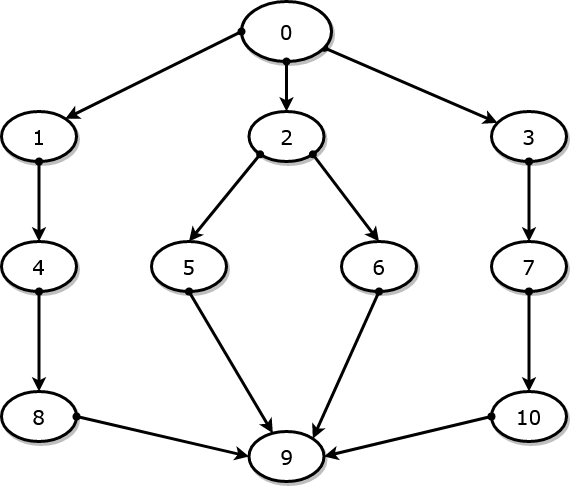

The diagram above was exported from draw.io. Its source (the exported page's mxGraphModel, read from the mxfile embedded in the PNG):
<mxGraphModel dx="1050" dy="558" grid="1" gridSize="10" guides="1" tooltips="1" connect="1" arrows="1" fold="1" page="1" pageScale="1" pageWidth="850" pageHeight="1100" math="0" shadow="0">
  <root>
    <mxCell id="0" />
    <mxCell id="1" parent="0" />
    <mxCell id="2eYlDhjG-itiJfsnInNn-1" value="" style="edgeStyle=none;rounded=1;html=1;labelBackgroundColor=none;startArrow=oval;startFill=1;startSize=5;endArrow=classic;endFill=1;endSize=5;jettySize=auto;orthogonalLoop=1;strokeColor=#000000;strokeWidth=3;fontFamily=Verdana;fontSize=20;" edge="1" parent="1" source="2eYlDhjG-itiJfsnInNn-2" target="2eYlDhjG-itiJfsnInNn-4">
      <mxGeometry relative="1" as="geometry" />
    </mxCell>
    <mxCell id="2eYlDhjG-itiJfsnInNn-2" value="0" style="ellipse;whiteSpace=wrap;html=1;rounded=0;shadow=1;comic=0;labelBackgroundColor=none;strokeWidth=3;fontFamily=Verdana;fontSize=20;align=center;strokeColor=#000000;" vertex="1" parent="1">
      <mxGeometry x="450" y="80" width="90" height="60" as="geometry" />
    </mxCell>
    <mxCell id="2eYlDhjG-itiJfsnInNn-3" value="2" style="ellipse;whiteSpace=wrap;html=1;rounded=0;shadow=1;comic=0;labelBackgroundColor=none;strokeWidth=3;fontFamily=Verdana;fontSize=20;align=center;strokeColor=#000000;" vertex="1" parent="1">
      <mxGeometry x="457.5" y="190" width="75" height="50" as="geometry" />
    </mxCell>
    <mxCell id="2eYlDhjG-itiJfsnInNn-4" value="3" style="ellipse;whiteSpace=wrap;html=1;rounded=0;shadow=1;comic=0;labelBackgroundColor=none;strokeWidth=3;fontFamily=Verdana;fontSize=20;align=center;strokeColor=#000000;" vertex="1" parent="1">
      <mxGeometry x="700" y="190" width="75" height="50" as="geometry" />
    </mxCell>
    <mxCell id="2eYlDhjG-itiJfsnInNn-5" value="7" style="ellipse;whiteSpace=wrap;html=1;rounded=0;shadow=1;comic=0;labelBackgroundColor=none;strokeWidth=3;fontFamily=Verdana;fontSize=20;align=center;strokeColor=#000000;" vertex="1" parent="1">
      <mxGeometry x="700" y="320" width="75" height="50" as="geometry" />
    </mxCell>
    <mxCell id="2eYlDhjG-itiJfsnInNn-6" value="10" style="ellipse;whiteSpace=wrap;html=1;rounded=0;shadow=1;comic=0;labelBackgroundColor=none;strokeWidth=3;fontFamily=Verdana;fontSize=20;align=center;strokeColor=#000000;" vertex="1" parent="1">
      <mxGeometry x="700" y="470" width="75" height="50" as="geometry" />
    </mxCell>
    <mxCell id="2eYlDhjG-itiJfsnInNn-7" value="6" style="ellipse;whiteSpace=wrap;html=1;rounded=0;shadow=1;comic=0;labelBackgroundColor=none;strokeWidth=3;fontFamily=Verdana;fontSize=20;align=center;strokeColor=#000000;" vertex="1" parent="1">
      <mxGeometry x="550" y="320" width="75" height="50" as="geometry" />
    </mxCell>
    <mxCell id="2eYlDhjG-itiJfsnInNn-8" value="5" style="ellipse;whiteSpace=wrap;html=1;rounded=0;shadow=1;comic=0;labelBackgroundColor=none;strokeWidth=3;fontFamily=Verdana;fontSize=20;align=center;strokeColor=#000000;" vertex="1" parent="1">
      <mxGeometry x="360" y="320" width="75" height="50" as="geometry" />
    </mxCell>
    <mxCell id="2eYlDhjG-itiJfsnInNn-9" value="9" style="ellipse;whiteSpace=wrap;html=1;rounded=0;shadow=1;comic=0;labelBackgroundColor=none;strokeWidth=3;fontFamily=Verdana;fontSize=20;align=center;strokeColor=#000000;" vertex="1" parent="1">
      <mxGeometry x="457.5" y="510" width="75" height="50" as="geometry" />
    </mxCell>
    <mxCell id="2eYlDhjG-itiJfsnInNn-10" value="1" style="ellipse;whiteSpace=wrap;html=1;rounded=0;shadow=1;comic=0;labelBackgroundColor=none;strokeWidth=3;fontFamily=Verdana;fontSize=20;align=center;strokeColor=#000000;" vertex="1" parent="1">
      <mxGeometry x="210" y="190" width="75" height="50" as="geometry" />
    </mxCell>
    <mxCell id="2eYlDhjG-itiJfsnInNn-11" value="4" style="ellipse;whiteSpace=wrap;html=1;rounded=0;shadow=1;comic=0;labelBackgroundColor=none;strokeWidth=3;fontFamily=Verdana;fontSize=20;align=center;strokeColor=#000000;" vertex="1" parent="1">
      <mxGeometry x="210" y="320" width="75" height="50" as="geometry" />
    </mxCell>
    <mxCell id="2eYlDhjG-itiJfsnInNn-12" value="8" style="ellipse;whiteSpace=wrap;html=1;rounded=0;shadow=1;comic=0;labelBackgroundColor=none;strokeWidth=3;fontFamily=Verdana;fontSize=20;align=center;strokeColor=#000000;" vertex="1" parent="1">
      <mxGeometry x="210" y="470" width="75" height="50" as="geometry" />
    </mxCell>
    <mxCell id="2eYlDhjG-itiJfsnInNn-13" value="" style="edgeStyle=none;rounded=1;html=1;labelBackgroundColor=none;startArrow=oval;startFill=1;startSize=5;endArrow=classic;endFill=1;endSize=5;jettySize=auto;orthogonalLoop=1;strokeColor=#000000;strokeWidth=3;fontFamily=Verdana;fontSize=20;exitX=0.5;exitY=1;exitDx=0;exitDy=0;entryX=0.5;entryY=0;entryDx=0;entryDy=0;" edge="1" parent="1" source="2eYlDhjG-itiJfsnInNn-2" target="2eYlDhjG-itiJfsnInNn-3">
      <mxGeometry relative="1" as="geometry">
        <mxPoint x="542.7830590027943" y="136.29506336139468" as="sourcePoint" />
        <mxPoint x="716.0702387638933" y="211.36312012482972" as="targetPoint" />
      </mxGeometry>
    </mxCell>
    <mxCell id="2eYlDhjG-itiJfsnInNn-14" value="" style="edgeStyle=none;rounded=1;html=1;labelBackgroundColor=none;startArrow=oval;startFill=1;startSize=5;endArrow=classic;endFill=1;endSize=5;jettySize=auto;orthogonalLoop=1;strokeColor=#000000;strokeWidth=3;fontFamily=Verdana;fontSize=20;exitX=0;exitY=0.5;exitDx=0;exitDy=0;entryX=1;entryY=0;entryDx=0;entryDy=0;" edge="1" parent="1" source="2eYlDhjG-itiJfsnInNn-2" target="2eYlDhjG-itiJfsnInNn-10">
      <mxGeometry relative="1" as="geometry">
        <mxPoint x="505" y="150" as="sourcePoint" />
        <mxPoint x="505" y="200" as="targetPoint" />
      </mxGeometry>
    </mxCell>
    <mxCell id="2eYlDhjG-itiJfsnInNn-15" value="" style="edgeStyle=none;rounded=1;html=1;labelBackgroundColor=none;startArrow=oval;startFill=1;startSize=5;endArrow=classic;endFill=1;endSize=5;jettySize=auto;orthogonalLoop=1;strokeColor=#000000;strokeWidth=3;fontFamily=Verdana;fontSize=20;exitX=0.5;exitY=1;exitDx=0;exitDy=0;entryX=0.5;entryY=0;entryDx=0;entryDy=0;" edge="1" parent="1" source="2eYlDhjG-itiJfsnInNn-10" target="2eYlDhjG-itiJfsnInNn-11">
      <mxGeometry relative="1" as="geometry">
        <mxPoint x="505" y="150" as="sourcePoint" />
        <mxPoint x="505" y="200" as="targetPoint" />
      </mxGeometry>
    </mxCell>
    <mxCell id="2eYlDhjG-itiJfsnInNn-16" value="" style="edgeStyle=none;rounded=1;html=1;labelBackgroundColor=none;startArrow=oval;startFill=1;startSize=5;endArrow=classic;endFill=1;endSize=5;jettySize=auto;orthogonalLoop=1;strokeColor=#000000;strokeWidth=3;fontFamily=Verdana;fontSize=20;exitX=0.5;exitY=1;exitDx=0;exitDy=0;entryX=0.5;entryY=0;entryDx=0;entryDy=0;" edge="1" parent="1" source="2eYlDhjG-itiJfsnInNn-4" target="2eYlDhjG-itiJfsnInNn-5">
      <mxGeometry relative="1" as="geometry">
        <mxPoint x="542.7830590027943" y="136.29506336139468" as="sourcePoint" />
        <mxPoint x="716.0702387638933" y="211.36312012482972" as="targetPoint" />
      </mxGeometry>
    </mxCell>
    <mxCell id="2eYlDhjG-itiJfsnInNn-17" value="" style="edgeStyle=none;rounded=1;html=1;labelBackgroundColor=none;startArrow=oval;startFill=1;startSize=5;endArrow=classic;endFill=1;endSize=5;jettySize=auto;orthogonalLoop=1;strokeColor=#000000;strokeWidth=3;fontFamily=Verdana;fontSize=20;exitX=0.5;exitY=1;exitDx=0;exitDy=0;" edge="1" parent="1" source="2eYlDhjG-itiJfsnInNn-5" target="2eYlDhjG-itiJfsnInNn-6">
      <mxGeometry relative="1" as="geometry">
        <mxPoint x="747.5" y="250" as="sourcePoint" />
        <mxPoint x="747.5" y="330" as="targetPoint" />
      </mxGeometry>
    </mxCell>
    <mxCell id="2eYlDhjG-itiJfsnInNn-18" value="" style="edgeStyle=none;rounded=1;html=1;labelBackgroundColor=none;startArrow=oval;startFill=1;startSize=5;endArrow=classic;endFill=1;endSize=5;jettySize=auto;orthogonalLoop=1;strokeColor=#000000;strokeWidth=3;fontFamily=Verdana;fontSize=20;exitX=0.5;exitY=1;exitDx=0;exitDy=0;" edge="1" parent="1" source="2eYlDhjG-itiJfsnInNn-11" target="2eYlDhjG-itiJfsnInNn-12">
      <mxGeometry relative="1" as="geometry">
        <mxPoint x="257.5" y="250" as="sourcePoint" />
        <mxPoint x="257.5" y="330" as="targetPoint" />
      </mxGeometry>
    </mxCell>
    <mxCell id="2eYlDhjG-itiJfsnInNn-19" value="" style="edgeStyle=none;rounded=1;html=1;labelBackgroundColor=none;startArrow=oval;startFill=1;startSize=5;endArrow=classic;endFill=1;endSize=5;jettySize=auto;orthogonalLoop=1;strokeColor=#000000;strokeWidth=3;fontFamily=Verdana;fontSize=20;exitX=1;exitY=0.5;exitDx=0;exitDy=0;entryX=0;entryY=0.5;entryDx=0;entryDy=0;" edge="1" parent="1" source="2eYlDhjG-itiJfsnInNn-12" target="2eYlDhjG-itiJfsnInNn-9">
      <mxGeometry relative="1" as="geometry">
        <mxPoint x="257.5" y="380" as="sourcePoint" />
        <mxPoint x="257.5" y="480" as="targetPoint" />
      </mxGeometry>
    </mxCell>
    <mxCell id="2eYlDhjG-itiJfsnInNn-20" value="" style="edgeStyle=none;rounded=1;html=1;labelBackgroundColor=none;startArrow=oval;startFill=1;startSize=5;endArrow=classic;endFill=1;endSize=5;jettySize=auto;orthogonalLoop=1;strokeColor=#000000;strokeWidth=3;fontFamily=Verdana;fontSize=20;exitX=0;exitY=0.5;exitDx=0;exitDy=0;entryX=1;entryY=0.5;entryDx=0;entryDy=0;" edge="1" parent="1" source="2eYlDhjG-itiJfsnInNn-6" target="2eYlDhjG-itiJfsnInNn-9">
      <mxGeometry relative="1" as="geometry">
        <mxPoint x="283.8379480147919" y="522.7959108208054" as="sourcePoint" />
        <mxPoint x="467.5" y="545" as="targetPoint" />
      </mxGeometry>
    </mxCell>
    <mxCell id="2eYlDhjG-itiJfsnInNn-21" value="" style="edgeStyle=none;rounded=1;html=1;labelBackgroundColor=none;startArrow=oval;startFill=1;startSize=5;endArrow=classic;endFill=1;endSize=5;jettySize=auto;orthogonalLoop=1;strokeColor=#000000;strokeWidth=3;fontFamily=Verdana;fontSize=20;exitX=0;exitY=1;exitDx=0;exitDy=0;entryX=0.5;entryY=0;entryDx=0;entryDy=0;" edge="1" parent="1" source="2eYlDhjG-itiJfsnInNn-3" target="2eYlDhjG-itiJfsnInNn-8">
      <mxGeometry relative="1" as="geometry">
        <mxPoint x="505" y="150" as="sourcePoint" />
        <mxPoint x="505" y="200" as="targetPoint" />
      </mxGeometry>
    </mxCell>
    <mxCell id="2eYlDhjG-itiJfsnInNn-22" value="" style="edgeStyle=none;rounded=1;html=1;labelBackgroundColor=none;startArrow=oval;startFill=1;startSize=5;endArrow=classic;endFill=1;endSize=5;jettySize=auto;orthogonalLoop=1;strokeColor=#000000;strokeWidth=3;fontFamily=Verdana;fontSize=20;exitX=1;exitY=1;exitDx=0;exitDy=0;entryX=0.5;entryY=0;entryDx=0;entryDy=0;" edge="1" parent="1" source="2eYlDhjG-itiJfsnInNn-3" target="2eYlDhjG-itiJfsnInNn-7">
      <mxGeometry relative="1" as="geometry">
        <mxPoint x="478.662051985214" y="242.7959108208015" as="sourcePoint" />
        <mxPoint x="407.5" y="330" as="targetPoint" />
      </mxGeometry>
    </mxCell>
    <mxCell id="2eYlDhjG-itiJfsnInNn-23" value="" style="edgeStyle=none;rounded=1;html=1;labelBackgroundColor=none;startArrow=oval;startFill=1;startSize=5;endArrow=classic;endFill=1;endSize=5;jettySize=auto;orthogonalLoop=1;strokeColor=#000000;strokeWidth=3;fontFamily=Verdana;fontSize=20;exitX=0.5;exitY=1;exitDx=0;exitDy=0;entryX=1;entryY=0;entryDx=0;entryDy=0;" edge="1" parent="1" source="2eYlDhjG-itiJfsnInNn-7" target="2eYlDhjG-itiJfsnInNn-9">
      <mxGeometry relative="1" as="geometry">
        <mxPoint x="531.337948014786" y="242.79591082080128" as="sourcePoint" />
        <mxPoint x="597.5" y="330" as="targetPoint" />
      </mxGeometry>
    </mxCell>
    <mxCell id="2eYlDhjG-itiJfsnInNn-24" value="" style="edgeStyle=none;rounded=1;html=1;labelBackgroundColor=none;startArrow=oval;startFill=1;startSize=5;endArrow=classic;endFill=1;endSize=5;jettySize=auto;orthogonalLoop=1;strokeColor=#000000;strokeWidth=3;fontFamily=Verdana;fontSize=20;exitX=0.5;exitY=1;exitDx=0;exitDy=0;" edge="1" parent="1" source="2eYlDhjG-itiJfsnInNn-8" target="2eYlDhjG-itiJfsnInNn-9">
      <mxGeometry relative="1" as="geometry">
        <mxPoint x="597.5" y="380" as="sourcePoint" />
        <mxPoint x="531.337948014786" y="527.204089179199" as="targetPoint" />
      </mxGeometry>
    </mxCell>
  </root>
</mxGraphModel>